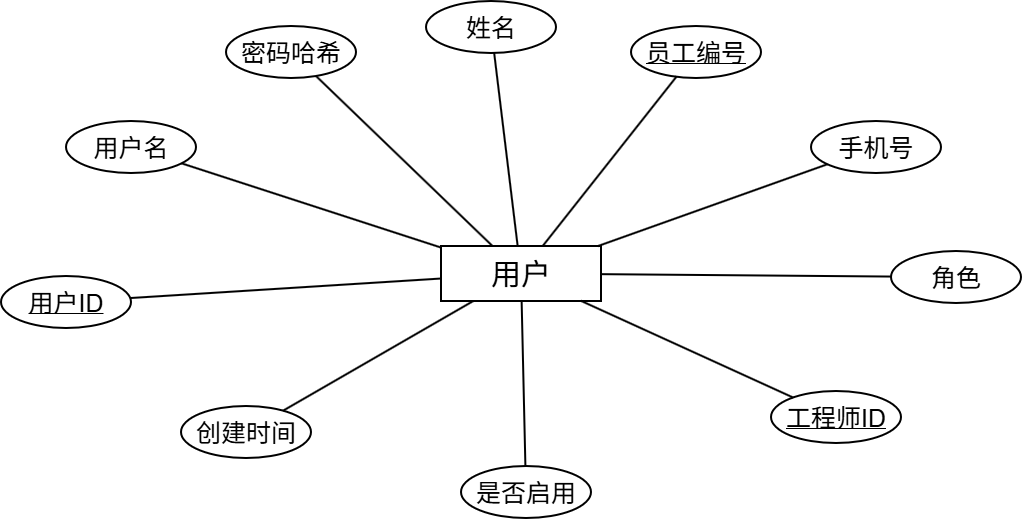

The diagram above was exported from draw.io. Its source (the exported page's mxGraphModel, read from the mxfile embedded in the PNG):
<mxGraphModel dx="1201" dy="836" grid="1" gridSize="10" guides="1" tooltips="1" connect="1" arrows="1" fold="1" page="1" pageScale="1" pageWidth="1280" pageHeight="780" math="0" shadow="0">
  <root>
    <mxCell id="0" />
    <mxCell id="1" parent="0" />
    <mxCell id="3" parent="1" style="rounded=0;whiteSpace=wrap;html=1;fillColor=#ffffff;strokeColor=#000000;strokeWidth=2;fontSize=20;" value="&lt;font style=&quot;font-size: 30px;&quot;&gt;用户&lt;/font&gt;" vertex="1">
      <mxGeometry height="55" width="160" x="560" y="360" as="geometry" />
    </mxCell>
    <mxCell id="4" parent="1" style="ellipse;whiteSpace=wrap;html=1;fillColor=#ffffff;strokeColor=#000000;strokeWidth=2;fontSize=16;" value="&lt;u&gt;&lt;font style=&quot;font-size: 25px;&quot;&gt;用户ID&lt;/font&gt;&lt;/u&gt;" vertex="1">
      <mxGeometry height="52" width="130" x="120" y="390" as="geometry" />
    </mxCell>
    <mxCell id="5" edge="1" parent="1" source="3" style="endArrow=none;html=1;rounded=0;strokeWidth=2;fontSize=14;" target="4" value="">
      <mxGeometry relative="1" as="geometry" />
    </mxCell>
    <mxCell id="6" parent="1" style="ellipse;whiteSpace=wrap;html=1;fillColor=#ffffff;strokeColor=#000000;strokeWidth=2;fontSize=16;" value="&lt;font style=&quot;font-size: 25px;&quot;&gt;用户名&lt;/font&gt;" vertex="1">
      <mxGeometry height="52" width="130" x="185" y="235" as="geometry" />
    </mxCell>
    <mxCell id="7" edge="1" parent="1" source="3" style="endArrow=none;html=1;rounded=0;strokeWidth=2;fontSize=14;" target="6" value="">
      <mxGeometry relative="1" as="geometry" />
    </mxCell>
    <mxCell id="8" parent="1" style="ellipse;whiteSpace=wrap;html=1;fillColor=#ffffff;strokeColor=#000000;strokeWidth=2;fontSize=16;" value="&lt;font style=&quot;font-size: 25px;&quot;&gt;密码哈希&lt;/font&gt;" vertex="1">
      <mxGeometry height="52" width="130" x="345" y="140" as="geometry" />
    </mxCell>
    <mxCell id="9" edge="1" parent="1" source="3" style="endArrow=none;html=1;rounded=0;strokeWidth=2;fontSize=14;" target="8" value="">
      <mxGeometry relative="1" as="geometry" />
    </mxCell>
    <mxCell id="10" parent="1" style="ellipse;whiteSpace=wrap;html=1;fillColor=#ffffff;strokeColor=#000000;strokeWidth=2;fontSize=16;" value="&lt;font style=&quot;font-size: 25px;&quot;&gt;姓名&lt;/font&gt;" vertex="1">
      <mxGeometry height="52" width="130" x="545" y="115" as="geometry" />
    </mxCell>
    <mxCell id="11" edge="1" parent="1" source="3" style="endArrow=none;html=1;rounded=0;strokeWidth=2;fontSize=14;" target="10" value="">
      <mxGeometry relative="1" as="geometry" />
    </mxCell>
    <mxCell id="12" parent="1" style="ellipse;whiteSpace=wrap;html=1;fillColor=#ffffff;strokeColor=#000000;strokeWidth=2;fontSize=16;" value="&lt;u&gt;&lt;font style=&quot;font-size: 25px;&quot;&gt;员工编号&lt;/font&gt;&lt;/u&gt;" vertex="1">
      <mxGeometry height="52" width="130" x="750" y="140" as="geometry" />
    </mxCell>
    <mxCell id="13" edge="1" parent="1" source="3" style="endArrow=none;html=1;rounded=0;strokeWidth=2;fontSize=14;" target="12" value="">
      <mxGeometry relative="1" as="geometry" />
    </mxCell>
    <mxCell id="14" parent="1" style="ellipse;whiteSpace=wrap;html=1;fillColor=#ffffff;strokeColor=#000000;strokeWidth=2;fontSize=16;" value="&lt;font style=&quot;font-size: 25px;&quot;&gt;手机号&lt;/font&gt;" vertex="1">
      <mxGeometry height="52" width="130" x="930" y="235" as="geometry" />
    </mxCell>
    <mxCell id="15" edge="1" parent="1" source="3" style="endArrow=none;html=1;rounded=0;strokeWidth=2;fontSize=14;" target="14" value="">
      <mxGeometry relative="1" as="geometry" />
    </mxCell>
    <mxCell id="16" parent="1" style="ellipse;whiteSpace=wrap;html=1;fillColor=#ffffff;strokeColor=#000000;strokeWidth=2;fontSize=16;" value="&lt;font style=&quot;font-size: 25px;&quot;&gt;角色&lt;/font&gt;" vertex="1">
      <mxGeometry height="52" width="130" x="1010" y="365" as="geometry" />
    </mxCell>
    <mxCell id="17" edge="1" parent="1" source="3" style="endArrow=none;html=1;rounded=0;strokeWidth=2;fontSize=14;" target="16" value="">
      <mxGeometry relative="1" as="geometry" />
    </mxCell>
    <mxCell id="18" parent="1" style="ellipse;whiteSpace=wrap;html=1;fillColor=#ffffff;strokeColor=#000000;strokeWidth=2;fontSize=16;" value="&lt;u&gt;&lt;font style=&quot;font-size: 25px;&quot;&gt;工程师ID&lt;/font&gt;&lt;/u&gt;" vertex="1">
      <mxGeometry height="52" width="130" x="890" y="505" as="geometry" />
    </mxCell>
    <mxCell id="19" edge="1" parent="1" source="3" style="endArrow=none;html=1;rounded=0;strokeWidth=2;fontSize=14;" target="18" value="">
      <mxGeometry relative="1" as="geometry" />
    </mxCell>
    <mxCell id="20" parent="1" style="ellipse;whiteSpace=wrap;html=1;fillColor=#ffffff;strokeColor=#000000;strokeWidth=2;fontSize=16;" value="&lt;font style=&quot;font-size: 25px;&quot;&gt;是否启用&lt;/font&gt;" vertex="1">
      <mxGeometry height="52" width="130" x="580" y="580" as="geometry" />
    </mxCell>
    <mxCell id="21" edge="1" parent="1" source="3" style="endArrow=none;html=1;rounded=0;strokeWidth=2;fontSize=14;" target="20" value="">
      <mxGeometry relative="1" as="geometry" />
    </mxCell>
    <mxCell id="22" parent="1" style="ellipse;whiteSpace=wrap;html=1;fillColor=#ffffff;strokeColor=#000000;strokeWidth=2;fontSize=16;" value="&lt;font style=&quot;font-size: 25px;&quot;&gt;创建时间&lt;/font&gt;" vertex="1">
      <mxGeometry height="52" width="130" x="300" y="520" as="geometry" />
    </mxCell>
    <mxCell id="23" edge="1" parent="1" source="3" style="endArrow=none;html=1;rounded=0;strokeWidth=2;fontSize=14;" target="22" value="">
      <mxGeometry relative="1" as="geometry" />
    </mxCell>
  </root>
</mxGraphModel>